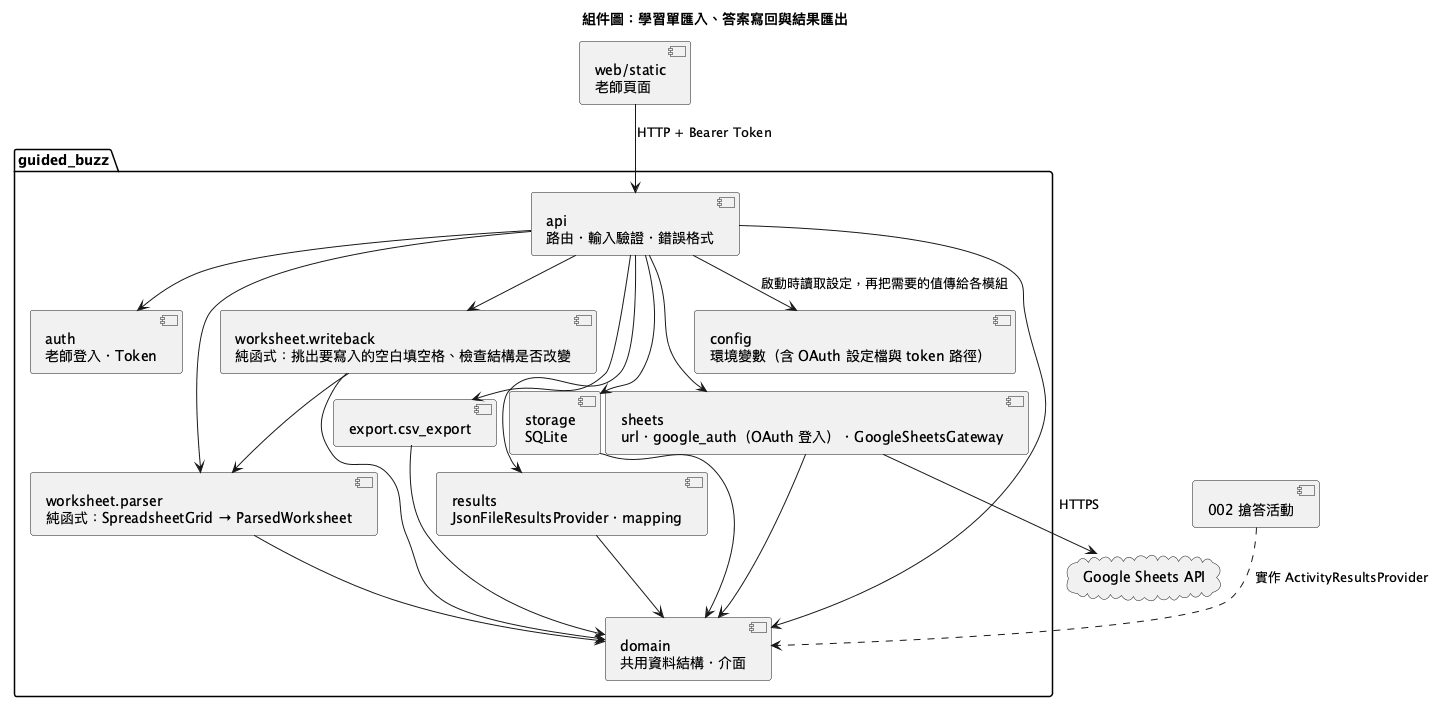

The diagram above was rendered by PlantUML. Its source (embedded in the PNG):
@startuml
!pragma layout smetana
title 組件圖：學習單匯入、答案寫回與結果匯出
component "web/static\n老師頁面" as web
cloud "Google Sheets API" as gapi
package "guided_buzz" {
  component "api\n路由・輸入驗證・錯誤格式" as api
  component "auth\n老師登入・Token" as auth
  component "worksheet.parser\n純函式：SpreadsheetGrid → ParsedWorksheet" as parser
  component "worksheet.writeback\n純函式：挑出要寫入的空白填空格、檢查結構是否改變" as writeback
  component "sheets\nurl・google_auth（OAuth 登入）・GoogleSheetsGateway" as sheets
  component "export.csv_export" as export
  component "results\nJsonFileResultsProvider・mapping" as results
  component "storage\nSQLite" as storage
  component "config\n環境變數（含 OAuth 設定檔與 token 路徑）" as config
  component "domain\n共用資料結構・介面" as domain
}
component "002 搶答活動" as buzz
web --> api : HTTP + Bearer Token
api --> auth
api --> parser
api --> writeback
api --> sheets
api --> export
api --> results
api --> storage
sheets --> gapi : HTTPS
parser --> domain
writeback --> domain
writeback --> parser
sheets --> domain
export --> domain
results --> domain
storage --> domain
api --> domain
api --> config : 啟動時讀取設定，再把需要的值傳給各模組
buzz ..> domain : 實作 ActivityResultsProvider
@enduml